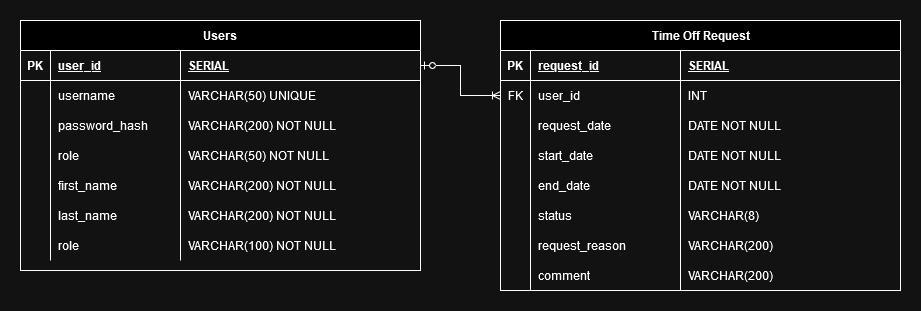

The diagram above was exported from draw.io. Its source (the exported page's mxGraphModel, read from the mxfile embedded in the PNG):
<mxGraphModel dx="1434" dy="774" grid="1" gridSize="10" guides="1" tooltips="1" connect="1" arrows="1" fold="1" page="1" pageScale="1" pageWidth="850" pageHeight="1100" math="0" shadow="0" extFonts="Permanent Marker^https://fonts.googleapis.com/css?family=Permanent+Marker">
  <root>
    <mxCell id="0" />
    <mxCell id="1" parent="0" />
    <mxCell id="C-vyLk0tnHw3VtMMgP7b-23" value="Users" style="shape=table;startSize=30;container=1;collapsible=1;childLayout=tableLayout;fixedRows=1;rowLines=0;fontStyle=1;align=center;resizeLast=1;" parent="1" vertex="1">
      <mxGeometry x="40" y="40" width="400" height="250" as="geometry" />
    </mxCell>
    <mxCell id="C-vyLk0tnHw3VtMMgP7b-24" value="" style="shape=partialRectangle;collapsible=0;dropTarget=0;pointerEvents=0;fillColor=none;points=[[0,0.5],[1,0.5]];portConstraint=eastwest;top=0;left=0;right=0;bottom=1;" parent="C-vyLk0tnHw3VtMMgP7b-23" vertex="1">
      <mxGeometry y="30" width="400" height="30" as="geometry" />
    </mxCell>
    <mxCell id="C-vyLk0tnHw3VtMMgP7b-25" value="PK" style="shape=partialRectangle;overflow=hidden;connectable=0;fillColor=none;top=0;left=0;bottom=0;right=0;fontStyle=1;" parent="C-vyLk0tnHw3VtMMgP7b-24" vertex="1">
      <mxGeometry width="30" height="30" as="geometry">
        <mxRectangle width="30" height="30" as="alternateBounds" />
      </mxGeometry>
    </mxCell>
    <mxCell id="C-vyLk0tnHw3VtMMgP7b-26" value="user_id" style="shape=partialRectangle;overflow=hidden;connectable=0;fillColor=none;top=0;left=0;bottom=0;right=0;align=left;spacingLeft=6;fontStyle=5;" parent="C-vyLk0tnHw3VtMMgP7b-24" vertex="1">
      <mxGeometry x="30" width="130" height="30" as="geometry">
        <mxRectangle width="130" height="30" as="alternateBounds" />
      </mxGeometry>
    </mxCell>
    <mxCell id="Ex_PEYccFkjoKNrgInKD-10" value="SERIAL" style="shape=partialRectangle;overflow=hidden;connectable=0;fillColor=none;top=0;left=0;bottom=0;right=0;align=left;spacingLeft=6;fontStyle=5;" parent="C-vyLk0tnHw3VtMMgP7b-24" vertex="1">
      <mxGeometry x="160" width="240" height="30" as="geometry">
        <mxRectangle width="240" height="30" as="alternateBounds" />
      </mxGeometry>
    </mxCell>
    <mxCell id="C-vyLk0tnHw3VtMMgP7b-27" value="" style="shape=partialRectangle;collapsible=0;dropTarget=0;pointerEvents=0;fillColor=none;points=[[0,0.5],[1,0.5]];portConstraint=eastwest;top=0;left=0;right=0;bottom=0;" parent="C-vyLk0tnHw3VtMMgP7b-23" vertex="1">
      <mxGeometry y="60" width="400" height="30" as="geometry" />
    </mxCell>
    <mxCell id="C-vyLk0tnHw3VtMMgP7b-28" value="" style="shape=partialRectangle;overflow=hidden;connectable=0;fillColor=none;top=0;left=0;bottom=0;right=0;" parent="C-vyLk0tnHw3VtMMgP7b-27" vertex="1">
      <mxGeometry width="30" height="30" as="geometry">
        <mxRectangle width="30" height="30" as="alternateBounds" />
      </mxGeometry>
    </mxCell>
    <mxCell id="C-vyLk0tnHw3VtMMgP7b-29" value="username" style="shape=partialRectangle;overflow=hidden;connectable=0;fillColor=none;top=0;left=0;bottom=0;right=0;align=left;spacingLeft=6;" parent="C-vyLk0tnHw3VtMMgP7b-27" vertex="1">
      <mxGeometry x="30" width="130" height="30" as="geometry">
        <mxRectangle width="130" height="30" as="alternateBounds" />
      </mxGeometry>
    </mxCell>
    <mxCell id="Ex_PEYccFkjoKNrgInKD-11" value="VARCHAR(50) UNIQUE" style="shape=partialRectangle;overflow=hidden;connectable=0;fillColor=none;top=0;left=0;bottom=0;right=0;align=left;spacingLeft=6;" parent="C-vyLk0tnHw3VtMMgP7b-27" vertex="1">
      <mxGeometry x="160" width="240" height="30" as="geometry">
        <mxRectangle width="240" height="30" as="alternateBounds" />
      </mxGeometry>
    </mxCell>
    <mxCell id="Ex_PEYccFkjoKNrgInKD-15" style="shape=partialRectangle;collapsible=0;dropTarget=0;pointerEvents=0;fillColor=none;points=[[0,0.5],[1,0.5]];portConstraint=eastwest;top=0;left=0;right=0;bottom=0;" parent="C-vyLk0tnHw3VtMMgP7b-23" vertex="1">
      <mxGeometry y="90" width="400" height="30" as="geometry" />
    </mxCell>
    <mxCell id="Ex_PEYccFkjoKNrgInKD-16" style="shape=partialRectangle;overflow=hidden;connectable=0;fillColor=none;top=0;left=0;bottom=0;right=0;" parent="Ex_PEYccFkjoKNrgInKD-15" vertex="1">
      <mxGeometry width="30" height="30" as="geometry">
        <mxRectangle width="30" height="30" as="alternateBounds" />
      </mxGeometry>
    </mxCell>
    <mxCell id="Ex_PEYccFkjoKNrgInKD-17" value="password_hash" style="shape=partialRectangle;overflow=hidden;connectable=0;fillColor=none;top=0;left=0;bottom=0;right=0;align=left;spacingLeft=6;" parent="Ex_PEYccFkjoKNrgInKD-15" vertex="1">
      <mxGeometry x="30" width="130" height="30" as="geometry">
        <mxRectangle width="130" height="30" as="alternateBounds" />
      </mxGeometry>
    </mxCell>
    <mxCell id="Ex_PEYccFkjoKNrgInKD-18" value="VARCHAR(200) NOT NULL" style="shape=partialRectangle;overflow=hidden;connectable=0;fillColor=none;top=0;left=0;bottom=0;right=0;align=left;spacingLeft=6;" parent="Ex_PEYccFkjoKNrgInKD-15" vertex="1">
      <mxGeometry x="160" width="240" height="30" as="geometry">
        <mxRectangle width="240" height="30" as="alternateBounds" />
      </mxGeometry>
    </mxCell>
    <mxCell id="Ex_PEYccFkjoKNrgInKD-19" style="shape=partialRectangle;collapsible=0;dropTarget=0;pointerEvents=0;fillColor=none;points=[[0,0.5],[1,0.5]];portConstraint=eastwest;top=0;left=0;right=0;bottom=0;" parent="C-vyLk0tnHw3VtMMgP7b-23" vertex="1">
      <mxGeometry y="120" width="400" height="30" as="geometry" />
    </mxCell>
    <mxCell id="Ex_PEYccFkjoKNrgInKD-20" style="shape=partialRectangle;overflow=hidden;connectable=0;fillColor=none;top=0;left=0;bottom=0;right=0;" parent="Ex_PEYccFkjoKNrgInKD-19" vertex="1">
      <mxGeometry width="30" height="30" as="geometry">
        <mxRectangle width="30" height="30" as="alternateBounds" />
      </mxGeometry>
    </mxCell>
    <mxCell id="Ex_PEYccFkjoKNrgInKD-21" value="role    " style="shape=partialRectangle;overflow=hidden;connectable=0;fillColor=none;top=0;left=0;bottom=0;right=0;align=left;spacingLeft=6;" parent="Ex_PEYccFkjoKNrgInKD-19" vertex="1">
      <mxGeometry x="30" width="130" height="30" as="geometry">
        <mxRectangle width="130" height="30" as="alternateBounds" />
      </mxGeometry>
    </mxCell>
    <mxCell id="Ex_PEYccFkjoKNrgInKD-22" value="VARCHAR(50) NOT NULL" style="shape=partialRectangle;overflow=hidden;connectable=0;fillColor=none;top=0;left=0;bottom=0;right=0;align=left;spacingLeft=6;" parent="Ex_PEYccFkjoKNrgInKD-19" vertex="1">
      <mxGeometry x="160" width="240" height="30" as="geometry">
        <mxRectangle width="240" height="30" as="alternateBounds" />
      </mxGeometry>
    </mxCell>
    <mxCell id="Ex_PEYccFkjoKNrgInKD-7" style="shape=partialRectangle;collapsible=0;dropTarget=0;pointerEvents=0;fillColor=none;points=[[0,0.5],[1,0.5]];portConstraint=eastwest;top=0;left=0;right=0;bottom=0;" parent="C-vyLk0tnHw3VtMMgP7b-23" vertex="1">
      <mxGeometry y="150" width="400" height="30" as="geometry" />
    </mxCell>
    <mxCell id="Ex_PEYccFkjoKNrgInKD-8" style="shape=partialRectangle;overflow=hidden;connectable=0;fillColor=none;top=0;left=0;bottom=0;right=0;" parent="Ex_PEYccFkjoKNrgInKD-7" vertex="1">
      <mxGeometry width="30" height="30" as="geometry">
        <mxRectangle width="30" height="30" as="alternateBounds" />
      </mxGeometry>
    </mxCell>
    <mxCell id="Ex_PEYccFkjoKNrgInKD-9" value="first_name" style="shape=partialRectangle;overflow=hidden;connectable=0;fillColor=none;top=0;left=0;bottom=0;right=0;align=left;spacingLeft=6;" parent="Ex_PEYccFkjoKNrgInKD-7" vertex="1">
      <mxGeometry x="30" width="130" height="30" as="geometry">
        <mxRectangle width="130" height="30" as="alternateBounds" />
      </mxGeometry>
    </mxCell>
    <mxCell id="Ex_PEYccFkjoKNrgInKD-12" value="VARCHAR(200) NOT NULL" style="shape=partialRectangle;overflow=hidden;connectable=0;fillColor=none;top=0;left=0;bottom=0;right=0;align=left;spacingLeft=6;" parent="Ex_PEYccFkjoKNrgInKD-7" vertex="1">
      <mxGeometry x="160" width="240" height="30" as="geometry">
        <mxRectangle width="240" height="30" as="alternateBounds" />
      </mxGeometry>
    </mxCell>
    <mxCell id="Ex_PEYccFkjoKNrgInKD-4" style="shape=partialRectangle;collapsible=0;dropTarget=0;pointerEvents=0;fillColor=none;points=[[0,0.5],[1,0.5]];portConstraint=eastwest;top=0;left=0;right=0;bottom=0;" parent="C-vyLk0tnHw3VtMMgP7b-23" vertex="1">
      <mxGeometry y="180" width="400" height="30" as="geometry" />
    </mxCell>
    <mxCell id="Ex_PEYccFkjoKNrgInKD-5" style="shape=partialRectangle;overflow=hidden;connectable=0;fillColor=none;top=0;left=0;bottom=0;right=0;" parent="Ex_PEYccFkjoKNrgInKD-4" vertex="1">
      <mxGeometry width="30" height="30" as="geometry">
        <mxRectangle width="30" height="30" as="alternateBounds" />
      </mxGeometry>
    </mxCell>
    <mxCell id="Ex_PEYccFkjoKNrgInKD-6" value="last_name" style="shape=partialRectangle;overflow=hidden;connectable=0;fillColor=none;top=0;left=0;bottom=0;right=0;align=left;spacingLeft=6;" parent="Ex_PEYccFkjoKNrgInKD-4" vertex="1">
      <mxGeometry x="30" width="130" height="30" as="geometry">
        <mxRectangle width="130" height="30" as="alternateBounds" />
      </mxGeometry>
    </mxCell>
    <mxCell id="Ex_PEYccFkjoKNrgInKD-13" value="VARCHAR(200) NOT NULL" style="shape=partialRectangle;overflow=hidden;connectable=0;fillColor=none;top=0;left=0;bottom=0;right=0;align=left;spacingLeft=6;" parent="Ex_PEYccFkjoKNrgInKD-4" vertex="1">
      <mxGeometry x="160" width="240" height="30" as="geometry">
        <mxRectangle width="240" height="30" as="alternateBounds" />
      </mxGeometry>
    </mxCell>
    <mxCell id="Ex_PEYccFkjoKNrgInKD-1" style="shape=partialRectangle;collapsible=0;dropTarget=0;pointerEvents=0;fillColor=none;points=[[0,0.5],[1,0.5]];portConstraint=eastwest;top=0;left=0;right=0;bottom=0;" parent="C-vyLk0tnHw3VtMMgP7b-23" vertex="1">
      <mxGeometry y="210" width="400" height="30" as="geometry" />
    </mxCell>
    <mxCell id="Ex_PEYccFkjoKNrgInKD-2" style="shape=partialRectangle;overflow=hidden;connectable=0;fillColor=none;top=0;left=0;bottom=0;right=0;" parent="Ex_PEYccFkjoKNrgInKD-1" vertex="1">
      <mxGeometry width="30" height="30" as="geometry">
        <mxRectangle width="30" height="30" as="alternateBounds" />
      </mxGeometry>
    </mxCell>
    <mxCell id="Ex_PEYccFkjoKNrgInKD-3" value="role" style="shape=partialRectangle;overflow=hidden;connectable=0;fillColor=none;top=0;left=0;bottom=0;right=0;align=left;spacingLeft=6;" parent="Ex_PEYccFkjoKNrgInKD-1" vertex="1">
      <mxGeometry x="30" width="130" height="30" as="geometry">
        <mxRectangle width="130" height="30" as="alternateBounds" />
      </mxGeometry>
    </mxCell>
    <mxCell id="Ex_PEYccFkjoKNrgInKD-14" value="VARCHAR(100) NOT NULL" style="shape=partialRectangle;overflow=hidden;connectable=0;fillColor=none;top=0;left=0;bottom=0;right=0;align=left;spacingLeft=6;" parent="Ex_PEYccFkjoKNrgInKD-1" vertex="1">
      <mxGeometry x="160" width="240" height="30" as="geometry">
        <mxRectangle width="240" height="30" as="alternateBounds" />
      </mxGeometry>
    </mxCell>
    <mxCell id="Ex_PEYccFkjoKNrgInKD-23" value="Time Off Request" style="shape=table;startSize=30;container=1;collapsible=1;childLayout=tableLayout;fixedRows=1;rowLines=0;fontStyle=1;align=center;resizeLast=1;html=1;" parent="1" vertex="1">
      <mxGeometry x="520" y="40" width="400" height="270" as="geometry" />
    </mxCell>
    <mxCell id="Ex_PEYccFkjoKNrgInKD-24" value="" style="shape=tableRow;horizontal=0;startSize=0;swimlaneHead=0;swimlaneBody=0;fillColor=none;collapsible=0;dropTarget=0;points=[[0,0.5],[1,0.5]];portConstraint=eastwest;top=0;left=0;right=0;bottom=1;" parent="Ex_PEYccFkjoKNrgInKD-23" vertex="1">
      <mxGeometry y="30" width="400" height="30" as="geometry" />
    </mxCell>
    <mxCell id="Ex_PEYccFkjoKNrgInKD-25" value="PK" style="shape=partialRectangle;connectable=0;fillColor=none;top=0;left=0;bottom=0;right=0;fontStyle=1;overflow=hidden;whiteSpace=wrap;html=1;" parent="Ex_PEYccFkjoKNrgInKD-24" vertex="1">
      <mxGeometry width="30" height="30" as="geometry">
        <mxRectangle width="30" height="30" as="alternateBounds" />
      </mxGeometry>
    </mxCell>
    <mxCell id="Ex_PEYccFkjoKNrgInKD-26" value="request_id" style="shape=partialRectangle;connectable=0;fillColor=none;top=0;left=0;bottom=0;right=0;align=left;spacingLeft=6;fontStyle=5;overflow=hidden;whiteSpace=wrap;html=1;" parent="Ex_PEYccFkjoKNrgInKD-24" vertex="1">
      <mxGeometry x="30" width="150" height="30" as="geometry">
        <mxRectangle width="150" height="30" as="alternateBounds" />
      </mxGeometry>
    </mxCell>
    <mxCell id="Ex_PEYccFkjoKNrgInKD-49" value="SERIAL" style="shape=partialRectangle;connectable=0;fillColor=none;top=0;left=0;bottom=0;right=0;align=left;spacingLeft=6;fontStyle=5;overflow=hidden;whiteSpace=wrap;html=1;" parent="Ex_PEYccFkjoKNrgInKD-24" vertex="1">
      <mxGeometry x="180" width="220" height="30" as="geometry">
        <mxRectangle width="220" height="30" as="alternateBounds" />
      </mxGeometry>
    </mxCell>
    <mxCell id="Ex_PEYccFkjoKNrgInKD-27" value="" style="shape=tableRow;horizontal=0;startSize=0;swimlaneHead=0;swimlaneBody=0;fillColor=none;collapsible=0;dropTarget=0;points=[[0,0.5],[1,0.5]];portConstraint=eastwest;top=0;left=0;right=0;bottom=0;" parent="Ex_PEYccFkjoKNrgInKD-23" vertex="1">
      <mxGeometry y="60" width="400" height="30" as="geometry" />
    </mxCell>
    <mxCell id="Ex_PEYccFkjoKNrgInKD-28" value="FK" style="shape=partialRectangle;connectable=0;fillColor=none;top=0;left=0;bottom=0;right=0;editable=1;overflow=hidden;whiteSpace=wrap;html=1;" parent="Ex_PEYccFkjoKNrgInKD-27" vertex="1">
      <mxGeometry width="30" height="30" as="geometry">
        <mxRectangle width="30" height="30" as="alternateBounds" />
      </mxGeometry>
    </mxCell>
    <mxCell id="Ex_PEYccFkjoKNrgInKD-29" value="user_id" style="shape=partialRectangle;connectable=0;fillColor=none;top=0;left=0;bottom=0;right=0;align=left;spacingLeft=6;overflow=hidden;whiteSpace=wrap;html=1;" parent="Ex_PEYccFkjoKNrgInKD-27" vertex="1">
      <mxGeometry x="30" width="150" height="30" as="geometry">
        <mxRectangle width="150" height="30" as="alternateBounds" />
      </mxGeometry>
    </mxCell>
    <mxCell id="Ex_PEYccFkjoKNrgInKD-50" value="INT" style="shape=partialRectangle;connectable=0;fillColor=none;top=0;left=0;bottom=0;right=0;align=left;spacingLeft=6;overflow=hidden;whiteSpace=wrap;html=1;" parent="Ex_PEYccFkjoKNrgInKD-27" vertex="1">
      <mxGeometry x="180" width="220" height="30" as="geometry">
        <mxRectangle width="220" height="30" as="alternateBounds" />
      </mxGeometry>
    </mxCell>
    <mxCell id="Ex_PEYccFkjoKNrgInKD-30" value="" style="shape=tableRow;horizontal=0;startSize=0;swimlaneHead=0;swimlaneBody=0;fillColor=none;collapsible=0;dropTarget=0;points=[[0,0.5],[1,0.5]];portConstraint=eastwest;top=0;left=0;right=0;bottom=0;" parent="Ex_PEYccFkjoKNrgInKD-23" vertex="1">
      <mxGeometry y="90" width="400" height="30" as="geometry" />
    </mxCell>
    <mxCell id="Ex_PEYccFkjoKNrgInKD-31" value="" style="shape=partialRectangle;connectable=0;fillColor=none;top=0;left=0;bottom=0;right=0;editable=1;overflow=hidden;whiteSpace=wrap;html=1;" parent="Ex_PEYccFkjoKNrgInKD-30" vertex="1">
      <mxGeometry width="30" height="30" as="geometry">
        <mxRectangle width="30" height="30" as="alternateBounds" />
      </mxGeometry>
    </mxCell>
    <mxCell id="Ex_PEYccFkjoKNrgInKD-32" value="request_date" style="shape=partialRectangle;connectable=0;fillColor=none;top=0;left=0;bottom=0;right=0;align=left;spacingLeft=6;overflow=hidden;whiteSpace=wrap;html=1;" parent="Ex_PEYccFkjoKNrgInKD-30" vertex="1">
      <mxGeometry x="30" width="150" height="30" as="geometry">
        <mxRectangle width="150" height="30" as="alternateBounds" />
      </mxGeometry>
    </mxCell>
    <mxCell id="Ex_PEYccFkjoKNrgInKD-51" value="DATE NOT NULL" style="shape=partialRectangle;connectable=0;fillColor=none;top=0;left=0;bottom=0;right=0;align=left;spacingLeft=6;overflow=hidden;whiteSpace=wrap;html=1;" parent="Ex_PEYccFkjoKNrgInKD-30" vertex="1">
      <mxGeometry x="180" width="220" height="30" as="geometry">
        <mxRectangle width="220" height="30" as="alternateBounds" />
      </mxGeometry>
    </mxCell>
    <mxCell id="Ex_PEYccFkjoKNrgInKD-33" value="" style="shape=tableRow;horizontal=0;startSize=0;swimlaneHead=0;swimlaneBody=0;fillColor=none;collapsible=0;dropTarget=0;points=[[0,0.5],[1,0.5]];portConstraint=eastwest;top=0;left=0;right=0;bottom=0;" parent="Ex_PEYccFkjoKNrgInKD-23" vertex="1">
      <mxGeometry y="120" width="400" height="30" as="geometry" />
    </mxCell>
    <mxCell id="Ex_PEYccFkjoKNrgInKD-34" value="" style="shape=partialRectangle;connectable=0;fillColor=none;top=0;left=0;bottom=0;right=0;editable=1;overflow=hidden;whiteSpace=wrap;html=1;" parent="Ex_PEYccFkjoKNrgInKD-33" vertex="1">
      <mxGeometry width="30" height="30" as="geometry">
        <mxRectangle width="30" height="30" as="alternateBounds" />
      </mxGeometry>
    </mxCell>
    <mxCell id="Ex_PEYccFkjoKNrgInKD-35" value="start_date" style="shape=partialRectangle;connectable=0;fillColor=none;top=0;left=0;bottom=0;right=0;align=left;spacingLeft=6;overflow=hidden;whiteSpace=wrap;html=1;" parent="Ex_PEYccFkjoKNrgInKD-33" vertex="1">
      <mxGeometry x="30" width="150" height="30" as="geometry">
        <mxRectangle width="150" height="30" as="alternateBounds" />
      </mxGeometry>
    </mxCell>
    <mxCell id="Ex_PEYccFkjoKNrgInKD-52" value="DATE NOT NULL" style="shape=partialRectangle;connectable=0;fillColor=none;top=0;left=0;bottom=0;right=0;align=left;spacingLeft=6;overflow=hidden;whiteSpace=wrap;html=1;" parent="Ex_PEYccFkjoKNrgInKD-33" vertex="1">
      <mxGeometry x="180" width="220" height="30" as="geometry">
        <mxRectangle width="220" height="30" as="alternateBounds" />
      </mxGeometry>
    </mxCell>
    <mxCell id="Ex_PEYccFkjoKNrgInKD-43" style="shape=tableRow;horizontal=0;startSize=0;swimlaneHead=0;swimlaneBody=0;fillColor=none;collapsible=0;dropTarget=0;points=[[0,0.5],[1,0.5]];portConstraint=eastwest;top=0;left=0;right=0;bottom=0;" parent="Ex_PEYccFkjoKNrgInKD-23" vertex="1">
      <mxGeometry y="150" width="400" height="30" as="geometry" />
    </mxCell>
    <mxCell id="Ex_PEYccFkjoKNrgInKD-44" style="shape=partialRectangle;connectable=0;fillColor=none;top=0;left=0;bottom=0;right=0;editable=1;overflow=hidden;whiteSpace=wrap;html=1;" parent="Ex_PEYccFkjoKNrgInKD-43" vertex="1">
      <mxGeometry width="30" height="30" as="geometry">
        <mxRectangle width="30" height="30" as="alternateBounds" />
      </mxGeometry>
    </mxCell>
    <mxCell id="Ex_PEYccFkjoKNrgInKD-45" value="end_date" style="shape=partialRectangle;connectable=0;fillColor=none;top=0;left=0;bottom=0;right=0;align=left;spacingLeft=6;overflow=hidden;whiteSpace=wrap;html=1;" parent="Ex_PEYccFkjoKNrgInKD-43" vertex="1">
      <mxGeometry x="30" width="150" height="30" as="geometry">
        <mxRectangle width="150" height="30" as="alternateBounds" />
      </mxGeometry>
    </mxCell>
    <mxCell id="Ex_PEYccFkjoKNrgInKD-53" value="DATE NOT NULL" style="shape=partialRectangle;connectable=0;fillColor=none;top=0;left=0;bottom=0;right=0;align=left;spacingLeft=6;overflow=hidden;whiteSpace=wrap;html=1;" parent="Ex_PEYccFkjoKNrgInKD-43" vertex="1">
      <mxGeometry x="180" width="220" height="30" as="geometry">
        <mxRectangle width="220" height="30" as="alternateBounds" />
      </mxGeometry>
    </mxCell>
    <mxCell id="Ex_PEYccFkjoKNrgInKD-40" style="shape=tableRow;horizontal=0;startSize=0;swimlaneHead=0;swimlaneBody=0;fillColor=none;collapsible=0;dropTarget=0;points=[[0,0.5],[1,0.5]];portConstraint=eastwest;top=0;left=0;right=0;bottom=0;" parent="Ex_PEYccFkjoKNrgInKD-23" vertex="1">
      <mxGeometry y="180" width="400" height="30" as="geometry" />
    </mxCell>
    <mxCell id="Ex_PEYccFkjoKNrgInKD-41" style="shape=partialRectangle;connectable=0;fillColor=none;top=0;left=0;bottom=0;right=0;editable=1;overflow=hidden;whiteSpace=wrap;html=1;" parent="Ex_PEYccFkjoKNrgInKD-40" vertex="1">
      <mxGeometry width="30" height="30" as="geometry">
        <mxRectangle width="30" height="30" as="alternateBounds" />
      </mxGeometry>
    </mxCell>
    <mxCell id="Ex_PEYccFkjoKNrgInKD-42" value="status" style="shape=partialRectangle;connectable=0;fillColor=none;top=0;left=0;bottom=0;right=0;align=left;spacingLeft=6;overflow=hidden;whiteSpace=wrap;html=1;" parent="Ex_PEYccFkjoKNrgInKD-40" vertex="1">
      <mxGeometry x="30" width="150" height="30" as="geometry">
        <mxRectangle width="150" height="30" as="alternateBounds" />
      </mxGeometry>
    </mxCell>
    <mxCell id="Ex_PEYccFkjoKNrgInKD-54" value="VARCHAR(8)" style="shape=partialRectangle;connectable=0;fillColor=none;top=0;left=0;bottom=0;right=0;align=left;spacingLeft=6;overflow=hidden;whiteSpace=wrap;html=1;" parent="Ex_PEYccFkjoKNrgInKD-40" vertex="1">
      <mxGeometry x="180" width="220" height="30" as="geometry">
        <mxRectangle width="220" height="30" as="alternateBounds" />
      </mxGeometry>
    </mxCell>
    <mxCell id="Ex_PEYccFkjoKNrgInKD-37" style="shape=tableRow;horizontal=0;startSize=0;swimlaneHead=0;swimlaneBody=0;fillColor=none;collapsible=0;dropTarget=0;points=[[0,0.5],[1,0.5]];portConstraint=eastwest;top=0;left=0;right=0;bottom=0;" parent="Ex_PEYccFkjoKNrgInKD-23" vertex="1">
      <mxGeometry y="210" width="400" height="30" as="geometry" />
    </mxCell>
    <mxCell id="Ex_PEYccFkjoKNrgInKD-38" style="shape=partialRectangle;connectable=0;fillColor=none;top=0;left=0;bottom=0;right=0;editable=1;overflow=hidden;whiteSpace=wrap;html=1;" parent="Ex_PEYccFkjoKNrgInKD-37" vertex="1">
      <mxGeometry width="30" height="30" as="geometry">
        <mxRectangle width="30" height="30" as="alternateBounds" />
      </mxGeometry>
    </mxCell>
    <mxCell id="Ex_PEYccFkjoKNrgInKD-39" value="request_reason" style="shape=partialRectangle;connectable=0;fillColor=none;top=0;left=0;bottom=0;right=0;align=left;spacingLeft=6;overflow=hidden;whiteSpace=wrap;html=1;" parent="Ex_PEYccFkjoKNrgInKD-37" vertex="1">
      <mxGeometry x="30" width="150" height="30" as="geometry">
        <mxRectangle width="150" height="30" as="alternateBounds" />
      </mxGeometry>
    </mxCell>
    <mxCell id="Ex_PEYccFkjoKNrgInKD-55" value="VARCHAR(200)" style="shape=partialRectangle;connectable=0;fillColor=none;top=0;left=0;bottom=0;right=0;align=left;spacingLeft=6;overflow=hidden;whiteSpace=wrap;html=1;" parent="Ex_PEYccFkjoKNrgInKD-37" vertex="1">
      <mxGeometry x="180" width="220" height="30" as="geometry">
        <mxRectangle width="220" height="30" as="alternateBounds" />
      </mxGeometry>
    </mxCell>
    <mxCell id="Ex_PEYccFkjoKNrgInKD-46" style="shape=tableRow;horizontal=0;startSize=0;swimlaneHead=0;swimlaneBody=0;fillColor=none;collapsible=0;dropTarget=0;points=[[0,0.5],[1,0.5]];portConstraint=eastwest;top=0;left=0;right=0;bottom=0;" parent="Ex_PEYccFkjoKNrgInKD-23" vertex="1">
      <mxGeometry y="240" width="400" height="30" as="geometry" />
    </mxCell>
    <mxCell id="Ex_PEYccFkjoKNrgInKD-47" style="shape=partialRectangle;connectable=0;fillColor=none;top=0;left=0;bottom=0;right=0;editable=1;overflow=hidden;whiteSpace=wrap;html=1;" parent="Ex_PEYccFkjoKNrgInKD-46" vertex="1">
      <mxGeometry width="30" height="30" as="geometry">
        <mxRectangle width="30" height="30" as="alternateBounds" />
      </mxGeometry>
    </mxCell>
    <mxCell id="Ex_PEYccFkjoKNrgInKD-48" value="comment" style="shape=partialRectangle;connectable=0;fillColor=none;top=0;left=0;bottom=0;right=0;align=left;spacingLeft=6;overflow=hidden;whiteSpace=wrap;html=1;" parent="Ex_PEYccFkjoKNrgInKD-46" vertex="1">
      <mxGeometry x="30" width="150" height="30" as="geometry">
        <mxRectangle width="150" height="30" as="alternateBounds" />
      </mxGeometry>
    </mxCell>
    <mxCell id="Ex_PEYccFkjoKNrgInKD-56" value="VARCHAR(200)" style="shape=partialRectangle;connectable=0;fillColor=none;top=0;left=0;bottom=0;right=0;align=left;spacingLeft=6;overflow=hidden;whiteSpace=wrap;html=1;" parent="Ex_PEYccFkjoKNrgInKD-46" vertex="1">
      <mxGeometry x="180" width="220" height="30" as="geometry">
        <mxRectangle width="220" height="30" as="alternateBounds" />
      </mxGeometry>
    </mxCell>
    <mxCell id="Ex_PEYccFkjoKNrgInKD-36" style="edgeStyle=orthogonalEdgeStyle;rounded=0;orthogonalLoop=1;jettySize=auto;html=1;exitX=1;exitY=0.5;exitDx=0;exitDy=0;entryX=0;entryY=0.5;entryDx=0;entryDy=0;startArrow=ERzeroToOne;startFill=0;endArrow=ERoneToMany;endFill=0;" parent="1" source="C-vyLk0tnHw3VtMMgP7b-24" target="Ex_PEYccFkjoKNrgInKD-27" edge="1">
      <mxGeometry relative="1" as="geometry" />
    </mxCell>
  </root>
</mxGraphModel>